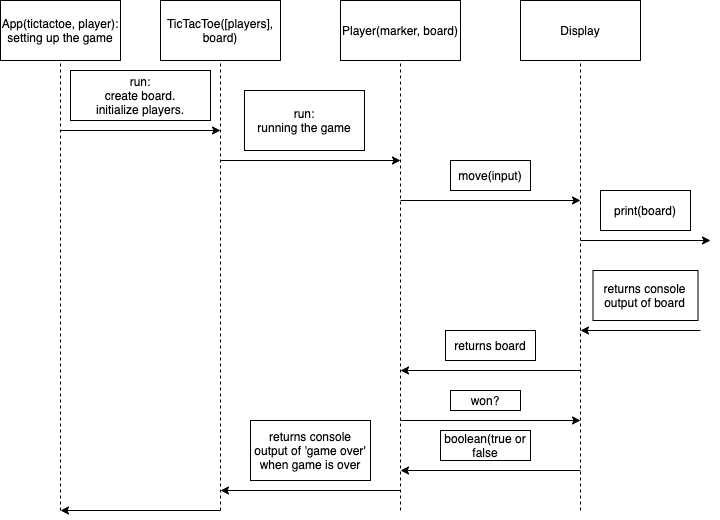

The diagram above was exported from draw.io. Its source (the exported page's mxGraphModel, read from the mxfile embedded in the PNG):
<mxGraphModel dx="989" dy="658" grid="1" gridSize="10" guides="1" tooltips="1" connect="1" arrows="1" fold="1" page="1" pageScale="1" pageWidth="827" pageHeight="1169" math="0" shadow="0">
  <root>
    <mxCell id="0" />
    <mxCell id="1" parent="0" />
    <mxCell id="yP00QrKCThvMC4WS6AC--1" value="App(tictactoe, player):&lt;br&gt;setting up the game" style="rounded=0;whiteSpace=wrap;html=1;" vertex="1" parent="1">
      <mxGeometry x="50" y="90" width="120" height="60" as="geometry" />
    </mxCell>
    <mxCell id="yP00QrKCThvMC4WS6AC--2" value="" style="endArrow=none;dashed=1;html=1;entryX=0.5;entryY=1;entryDx=0;entryDy=0;" edge="1" parent="1" target="yP00QrKCThvMC4WS6AC--1">
      <mxGeometry width="50" height="50" relative="1" as="geometry">
        <mxPoint x="110" y="600" as="sourcePoint" />
        <mxPoint x="110" y="160" as="targetPoint" />
      </mxGeometry>
    </mxCell>
    <mxCell id="yP00QrKCThvMC4WS6AC--3" value="TicTacToe([players], board)" style="rounded=0;whiteSpace=wrap;html=1;" vertex="1" parent="1">
      <mxGeometry x="210" y="90" width="120" height="60" as="geometry" />
    </mxCell>
    <mxCell id="yP00QrKCThvMC4WS6AC--4" value="Player(marker, board)" style="rounded=0;whiteSpace=wrap;html=1;" vertex="1" parent="1">
      <mxGeometry x="390" y="90" width="120" height="60" as="geometry" />
    </mxCell>
    <mxCell id="yP00QrKCThvMC4WS6AC--5" value="Display" style="rounded=0;whiteSpace=wrap;html=1;" vertex="1" parent="1">
      <mxGeometry x="570" y="90" width="120" height="60" as="geometry" />
    </mxCell>
    <mxCell id="yP00QrKCThvMC4WS6AC--6" value="" style="endArrow=classic;html=1;" edge="1" parent="1">
      <mxGeometry width="50" height="50" relative="1" as="geometry">
        <mxPoint x="110" y="220" as="sourcePoint" />
        <mxPoint x="270" y="220" as="targetPoint" />
      </mxGeometry>
    </mxCell>
    <mxCell id="yP00QrKCThvMC4WS6AC--7" value="run:&lt;br&gt;create board.&lt;br&gt;initialize players." style="rounded=0;whiteSpace=wrap;html=1;" vertex="1" parent="1">
      <mxGeometry x="120" y="160" width="140" height="50" as="geometry" />
    </mxCell>
    <mxCell id="yP00QrKCThvMC4WS6AC--8" value="" style="endArrow=none;dashed=1;html=1;entryX=0.5;entryY=1;entryDx=0;entryDy=0;" edge="1" parent="1" target="yP00QrKCThvMC4WS6AC--3">
      <mxGeometry width="50" height="50" relative="1" as="geometry">
        <mxPoint x="270" y="600" as="sourcePoint" />
        <mxPoint x="320" y="180" as="targetPoint" />
      </mxGeometry>
    </mxCell>
    <mxCell id="yP00QrKCThvMC4WS6AC--9" value="" style="endArrow=classic;html=1;" edge="1" parent="1">
      <mxGeometry width="50" height="50" relative="1" as="geometry">
        <mxPoint x="270" y="250" as="sourcePoint" />
        <mxPoint x="450" y="250" as="targetPoint" />
      </mxGeometry>
    </mxCell>
    <mxCell id="yP00QrKCThvMC4WS6AC--12" value="run:&lt;br&gt;running the game" style="rounded=0;whiteSpace=wrap;html=1;" vertex="1" parent="1">
      <mxGeometry x="294" y="180" width="120" height="60" as="geometry" />
    </mxCell>
    <mxCell id="yP00QrKCThvMC4WS6AC--13" value="" style="endArrow=none;dashed=1;html=1;entryX=0.5;entryY=1;entryDx=0;entryDy=0;" edge="1" parent="1" target="yP00QrKCThvMC4WS6AC--4">
      <mxGeometry width="50" height="50" relative="1" as="geometry">
        <mxPoint x="450" y="600" as="sourcePoint" />
        <mxPoint x="480" y="150" as="targetPoint" />
      </mxGeometry>
    </mxCell>
    <mxCell id="yP00QrKCThvMC4WS6AC--14" value="" style="endArrow=classic;html=1;" edge="1" parent="1">
      <mxGeometry width="50" height="50" relative="1" as="geometry">
        <mxPoint x="450" y="290" as="sourcePoint" />
        <mxPoint x="630" y="290" as="targetPoint" />
      </mxGeometry>
    </mxCell>
    <mxCell id="yP00QrKCThvMC4WS6AC--15" value="move(input)" style="rounded=0;whiteSpace=wrap;html=1;" vertex="1" parent="1">
      <mxGeometry x="500" y="250" width="80" height="30" as="geometry" />
    </mxCell>
    <mxCell id="yP00QrKCThvMC4WS6AC--16" value="" style="endArrow=none;dashed=1;html=1;entryX=0.5;entryY=1;entryDx=0;entryDy=0;" edge="1" parent="1" target="yP00QrKCThvMC4WS6AC--5">
      <mxGeometry width="50" height="50" relative="1" as="geometry">
        <mxPoint x="630" y="600" as="sourcePoint" />
        <mxPoint x="660" y="150" as="targetPoint" />
      </mxGeometry>
    </mxCell>
    <mxCell id="yP00QrKCThvMC4WS6AC--20" value="" style="endArrow=classic;html=1;" edge="1" parent="1">
      <mxGeometry width="50" height="50" relative="1" as="geometry">
        <mxPoint x="630" y="330" as="sourcePoint" />
        <mxPoint x="760" y="330" as="targetPoint" />
      </mxGeometry>
    </mxCell>
    <mxCell id="yP00QrKCThvMC4WS6AC--21" value="print(board)" style="rounded=0;whiteSpace=wrap;html=1;" vertex="1" parent="1">
      <mxGeometry x="650" y="280" width="90" height="40" as="geometry" />
    </mxCell>
    <mxCell id="yP00QrKCThvMC4WS6AC--22" value="" style="endArrow=classic;html=1;" edge="1" parent="1">
      <mxGeometry width="50" height="50" relative="1" as="geometry">
        <mxPoint x="750" y="420" as="sourcePoint" />
        <mxPoint x="630" y="420" as="targetPoint" />
      </mxGeometry>
    </mxCell>
    <mxCell id="yP00QrKCThvMC4WS6AC--23" value="returns console output of board" style="rounded=0;whiteSpace=wrap;html=1;" vertex="1" parent="1">
      <mxGeometry x="642.5" y="360" width="105" height="50" as="geometry" />
    </mxCell>
    <mxCell id="yP00QrKCThvMC4WS6AC--24" value="" style="endArrow=classic;html=1;" edge="1" parent="1">
      <mxGeometry width="50" height="50" relative="1" as="geometry">
        <mxPoint x="630" y="460" as="sourcePoint" />
        <mxPoint x="450" y="460" as="targetPoint" />
      </mxGeometry>
    </mxCell>
    <mxCell id="yP00QrKCThvMC4WS6AC--25" value="returns board" style="rounded=0;whiteSpace=wrap;html=1;" vertex="1" parent="1">
      <mxGeometry x="495" y="420" width="90" height="30" as="geometry" />
    </mxCell>
    <mxCell id="yP00QrKCThvMC4WS6AC--26" value="" style="endArrow=classic;html=1;" edge="1" parent="1">
      <mxGeometry width="50" height="50" relative="1" as="geometry">
        <mxPoint x="450" y="580" as="sourcePoint" />
        <mxPoint x="270" y="580" as="targetPoint" />
      </mxGeometry>
    </mxCell>
    <mxCell id="yP00QrKCThvMC4WS6AC--28" value="" style="endArrow=classic;html=1;" edge="1" parent="1">
      <mxGeometry width="50" height="50" relative="1" as="geometry">
        <mxPoint x="450" y="510" as="sourcePoint" />
        <mxPoint x="630" y="510" as="targetPoint" />
      </mxGeometry>
    </mxCell>
    <mxCell id="yP00QrKCThvMC4WS6AC--29" value="won?" style="rounded=0;whiteSpace=wrap;html=1;" vertex="1" parent="1">
      <mxGeometry x="500" y="480" width="70" height="20" as="geometry" />
    </mxCell>
    <mxCell id="yP00QrKCThvMC4WS6AC--30" value="" style="endArrow=classic;html=1;" edge="1" parent="1">
      <mxGeometry width="50" height="50" relative="1" as="geometry">
        <mxPoint x="630" y="560" as="sourcePoint" />
        <mxPoint x="450" y="560" as="targetPoint" />
      </mxGeometry>
    </mxCell>
    <mxCell id="yP00QrKCThvMC4WS6AC--31" value="boolean(true or false" style="rounded=0;whiteSpace=wrap;html=1;" vertex="1" parent="1">
      <mxGeometry x="490" y="520" width="90" height="30" as="geometry" />
    </mxCell>
    <mxCell id="yP00QrKCThvMC4WS6AC--32" value="" style="endArrow=classic;html=1;" edge="1" parent="1">
      <mxGeometry width="50" height="50" relative="1" as="geometry">
        <mxPoint x="270" y="600" as="sourcePoint" />
        <mxPoint x="110" y="600" as="targetPoint" />
      </mxGeometry>
    </mxCell>
    <mxCell id="yP00QrKCThvMC4WS6AC--33" value="returns console output of 'game over' when game is over" style="rounded=0;whiteSpace=wrap;html=1;" vertex="1" parent="1">
      <mxGeometry x="300" y="510" width="120" height="60" as="geometry" />
    </mxCell>
  </root>
</mxGraphModel>